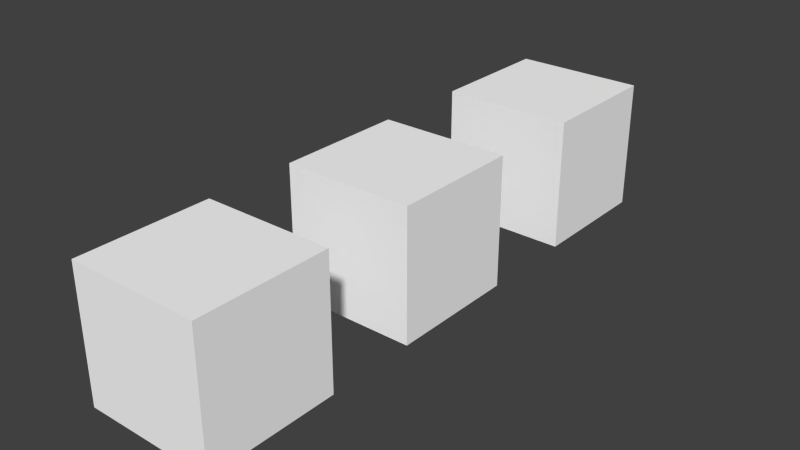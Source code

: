 # Source: all_objects.blend  (saved by Blender 3.1.7; exported with 4.5.12 LTS)
import bpy
from mathutils import Matrix  # noqa: F401  (used for matrix-valued properties, if any)

bpy.ops.wm.read_factory_settings(use_empty=True)
scene = bpy.context.scene
scene.name = 'Scene'

# ---- collections
col_collection_1 = bpy.data.collections.new('Collection 1'); scene.collection.children.link(col_collection_1)

# ---- materials (node trees are filled in below, after node groups)
mat_material_002 = bpy.data.materials.new('Material.002')
mat_material_002.alpha_threshold = 0.0
mat_material_002.use_transparent_shadow = False
mat_material_002.diffuse_color = (1.0, 1.0, 1.0, 1.0)
mat_material_002.specular_color = (0.0, 0.0, 0.0)
mat_material_002.roughness = 0.5
mat_material_002.specular_intensity = 0.0
mat_material_002.line_color = (0.0, 0.0, 0.0, 1.0)
mat_material_001 = bpy.data.materials.new('Material.001')
mat_material_001.alpha_threshold = 0.0
mat_material_001.use_transparent_shadow = False
mat_material_001.diffuse_color = (1.0, 1.0, 1.0, 1.0)
mat_material_001.specular_color = (0.0, 0.0, 0.0)
mat_material_001.roughness = 0.5
mat_material_001.specular_intensity = 0.0
mat_material_001.line_color = (0.0, 0.0, 0.0, 1.0)
mat_material = bpy.data.materials.new('Material')
mat_material.alpha_threshold = 0.0
mat_material.use_transparent_shadow = False
mat_material.diffuse_color = (1.0, 1.0, 1.0, 1.0)
mat_material.specular_color = (0.0, 0.0, 0.0)
mat_material.roughness = 0.5
mat_material.specular_intensity = 0.0
mat_material.line_color = (0.0, 0.0, 0.0, 1.0)

# ---- material node trees

# ---- world
world_world = bpy.data.worlds.new('World'); scene.world = world_world
world_world.color = (0.05088, 0.05088, 0.05088)
world_world.use_sun_shadow = False
world_world.sun_shadow_jitter_overblur = 0.0
world_world.cycles.sampling_method = 'MANUAL'
world_world.cycles.sample_map_resolution = 256

# ---- meshes
me_cube_002 = bpy.data.meshes.new('Cube.002')
me_cube_002.from_pydata([(-1.0, -1.0, -1.0), (-1.0, 1.0, -1.0), (1.0, 1.0, -1.0), (1.0, -1.0, -1.0), (-1.0, -1.0, 1.0), (-1.0, 1.0, 1.0), (1.0, 1.0, 1.0), (1.0, -1.0, 1.0)], [], [(4, 5, 1, 0), (5, 6, 2, 1), (6, 7, 3, 2), (7, 4, 0, 3), (0, 1, 2, 3), (7, 6, 5, 4)])
me_cube_002.materials.append(mat_material_002)
me_cube_002.use_remesh_preserve_volume = False
me_cube_002.use_remesh_preserve_attributes = False
me_cube_002.use_mirror_vertex_groups = False
me_cube_002.update()
me_cube_001 = bpy.data.meshes.new('Cube.001')
me_cube_001.from_pydata([(-1.0, -1.0, -1.0), (-1.0, 1.0, -1.0), (1.0, 1.0, -1.0), (1.0, -1.0, -1.0), (-1.0, -1.0, 1.0), (-1.0, 1.0, 1.0), (1.0, 1.0, 1.0), (1.0, -1.0, 1.0)], [], [(4, 5, 1, 0), (5, 6, 2, 1), (6, 7, 3, 2), (7, 4, 0, 3), (0, 1, 2, 3), (7, 6, 5, 4)])
me_cube_001.materials.append(mat_material_001)
me_cube_001.use_remesh_preserve_volume = False
me_cube_001.use_remesh_preserve_attributes = False
me_cube_001.use_mirror_vertex_groups = False
me_cube_001.update()
me_cube = bpy.data.meshes.new('Cube')
me_cube.from_pydata([(-1.0, -1.0, -1.0), (-1.0, 1.0, -1.0), (1.0, 1.0, -1.0), (1.0, -1.0, -1.0), (-1.0, -1.0, 1.0), (-1.0, 1.0, 1.0), (1.0, 1.0, 1.0), (1.0, -1.0, 1.0)], [], [(4, 5, 1, 0), (5, 6, 2, 1), (6, 7, 3, 2), (7, 4, 0, 3), (0, 1, 2, 3), (7, 6, 5, 4)])
me_cube.materials.append(mat_material)
me_cube.use_remesh_preserve_volume = False
me_cube.use_remesh_preserve_attributes = False
me_cube.use_mirror_vertex_groups = False
me_cube.update()

# ---- objects
ob_empty = bpy.data.objects.new('Empty', None)
ob_cube_002 = bpy.data.objects.new('Cube.002', me_cube_002)
ob_cube_001 = bpy.data.objects.new('Cube.001', me_cube_001)
ob_cube = bpy.data.objects.new('Cube', me_cube)
ob_empty_001 = bpy.data.objects.new('Empty.001', None)
ob_empty_000 = bpy.data.objects.new('Empty.000', None)
ob_empty_008 = bpy.data.objects.new('Empty.008', None)
ob_empty_005 = bpy.data.objects.new('Empty.005', None)
ob_empty_007 = bpy.data.objects.new('Empty.007', None)
ob_empty_006 = bpy.data.objects.new('Empty.006', None)
ob_empty_004 = bpy.data.objects.new('Empty.004', None)
ob_empty_003 = bpy.data.objects.new('Empty.003', None)
ob_empty_002 = bpy.data.objects.new('Empty.002', None)

# ---- transforms, parenting, visibility, modifiers, constraints
ob_empty.location = (-3.107, -1.326, 0.0)
ob_empty.empty_image_offset = (0.0, 0.0)
ob_empty.lineart.crease_threshold = 0.0
ob_cube_002.parent = ob_empty
ob_cube_002.matrix_parent_inverse = Matrix(((1.0, 0.0, 0.0, 3.107), (0.0, 1.0, 0.0, 1.326), (0.0, 0.0, 1.0, 0.0), (0.0, 0.0, 0.0, 1.0)))
ob_cube_002.location = (-5.712, 3.446, 0.0)
ob_cube_002.scale = (0.5, 0.5, 0.5)
ob_cube_002.lineart.crease_threshold = 0.0
ob_cube_001.parent = ob_empty
ob_cube_001.matrix_parent_inverse = Matrix(((1.0, 0.0, 0.0, 3.107), (0.0, 1.0, 0.0, 1.326), (0.0, 0.0, 1.0, 0.0), (0.0, 0.0, 0.0, 1.0)))
ob_cube_001.location = (-5.712, 1.692, 0.0)
ob_cube_001.scale = (0.5, 0.5, 0.5)
ob_cube_001.lineart.crease_threshold = 0.0
ob_cube.parent = ob_empty
ob_cube.matrix_parent_inverse = Matrix(((1.0, 0.0, 0.0, 3.107), (0.0, 1.0, 0.0, 1.326), (0.0, 0.0, 1.0, 0.0), (0.0, 0.0, 0.0, 1.0)))
ob_cube.location = (-5.712, 0.0, 0.0)
ob_cube.scale = (0.5, 0.5, 0.5)
ob_cube.lineart.crease_threshold = 0.0
ob_empty_001.location = (-1.358, 3.156, -0.9045)
ob_empty_001.empty_display_size = 0.8
ob_empty_001.empty_image_offset = (0.0, 0.0)
ob_empty_001.lineart.crease_threshold = 0.0
ob_empty_000.location = (-1.424, -2.091, -0.9045)
ob_empty_000.empty_display_size = 0.05
ob_empty_000.empty_image_offset = (0.0, 0.0)
ob_empty_000.lineart.crease_threshold = 0.0
ob_empty_008.location = (1.18, -0.3169, -0.9045)
ob_empty_008.empty_display_size = 0.05
ob_empty_008.empty_image_offset = (0.0, 0.0)
ob_empty_008.lineart.crease_threshold = 0.0
ob_empty_005.location = (1.18, -1.251, -0.9045)
ob_empty_005.empty_display_size = 0.05
ob_empty_005.empty_image_offset = (0.0, 0.0)
ob_empty_005.lineart.crease_threshold = 0.0
ob_empty_007.location = (1.172, -2.515, -0.9045)
ob_empty_007.empty_display_size = 0.05
ob_empty_007.empty_image_offset = (0.0, 0.0)
ob_empty_007.lineart.crease_threshold = 0.0
ob_empty_006.location = (3.106, -0.1525, -0.9045)
ob_empty_006.empty_display_size = 0.05
ob_empty_006.empty_image_offset = (0.0, 0.0)
ob_empty_006.lineart.crease_threshold = 0.0
ob_empty_004.location = (3.106, -0.7644, -0.9045)
ob_empty_004.empty_display_size = 0.05
ob_empty_004.empty_image_offset = (0.0, 0.0)
ob_empty_004.lineart.crease_threshold = 0.0
ob_empty_003.location = (3.106, -1.382, -0.9045)
ob_empty_003.empty_display_size = 0.05
ob_empty_003.empty_image_offset = (0.0, 0.0)
ob_empty_003.lineart.crease_threshold = 0.0
ob_empty_002.location = (3.106, -2.419, -0.9045)
ob_empty_002.empty_display_size = 0.05
ob_empty_002.empty_image_offset = (0.0, 0.0)
ob_empty_002.lineart.crease_threshold = 0.0

# ---- collection membership
col_collection_1.objects.link(ob_empty)
col_collection_1.objects.link(ob_cube_002)
col_collection_1.objects.link(ob_cube_001)
col_collection_1.objects.link(ob_cube)
col_collection_1.objects.link(ob_empty_001)
col_collection_1.objects.link(ob_empty_000)
col_collection_1.objects.link(ob_empty_008)
col_collection_1.objects.link(ob_empty_005)
col_collection_1.objects.link(ob_empty_007)
col_collection_1.objects.link(ob_empty_006)
col_collection_1.objects.link(ob_empty_004)
col_collection_1.objects.link(ob_empty_003)
col_collection_1.objects.link(ob_empty_002)

# ---- scene / render settings (as saved in the file)
scene.frame_start = 1; scene.frame_end = 250; scene.frame_set(1)
scene.render.engine = 'BLENDER_EEVEE_NEXT'
scene.render.resolution_percentage = 50
scene.render.dither_intensity = 0.0
scene.cycles.use_denoising = False
scene.cycles.samples = 10
scene.cycles.sampling_pattern = 'TABULATED_SOBOL'
scene.cycles.light_sampling_threshold = 0.0
scene.cycles.use_adaptive_sampling = False
scene.cycles.use_light_tree = False
scene.cycles.blur_glossy = 0.0
scene.cycles.volume_bounces = 1
scene.cycles.pixel_filter_type = 'GAUSSIAN'
scene.cycles.sample_clamp_indirect = 0.0
scene.view_settings.view_transform = 'Standard'
bpy.context.view_layer.update()

# ---- added for rendering (the .blend has no active camera and no usable light): camera, sun
cam_auto = bpy.data.cameras.new('AutoCamera')
cam_auto.lens = 50.0
cam_auto.sensor_width = 36.0
cam_auto.clip_end = 1000.0
ob_auto_camera = bpy.data.objects.new('AutoCamera', cam_auto)
scene.collection.objects.link(ob_auto_camera)
ob_auto_camera.location = (-1.3949, -3.45711, 3.45349)
ob_auto_camera.rotation_euler = (1.09748, -7.21219e-08, 0.694738)
scene.camera = ob_auto_camera
light_auto_sun = bpy.data.lights.new('AutoSun', 'SUN')
light_auto_sun.energy = 3.0
light_auto_sun.angle = 0.0523599
ob_auto_sun = bpy.data.objects.new('AutoSun', light_auto_sun)
scene.collection.objects.link(ob_auto_sun)
ob_auto_sun.rotation_euler = (0.872665, 0.174533, 0.523599)
bpy.context.view_layer.update()
